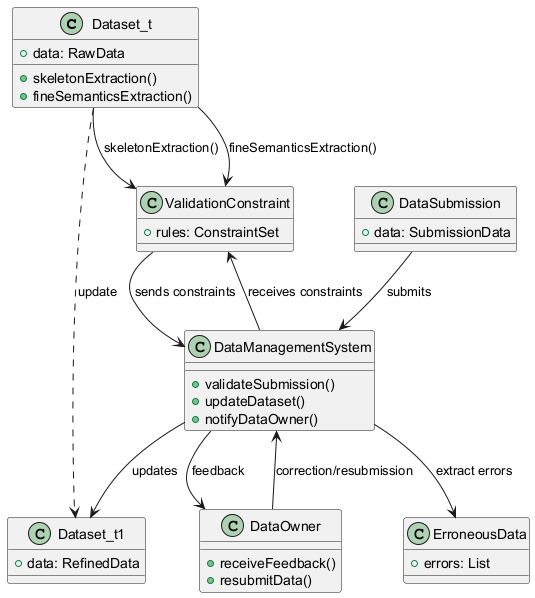

The diagram above was rendered by PlantUML. Its source (embedded in the PNG):
@startuml

class Dataset_t {
    +data: RawData
    +skeletonExtraction()
    +fineSemanticsExtraction()
}

class Dataset_t1 {
    +data: RefinedData
}

class DataSubmission {
    +data: SubmissionData
}

class ValidationConstraint {
    +rules: ConstraintSet
}

class DataManagementSystem {
    +validateSubmission()
    +updateDataset()
    +notifyDataOwner()
}

class DataOwner {
    +receiveFeedback()
    +resubmitData()
}

class ErroneousData {
    +errors: List
}

Dataset_t --> ValidationConstraint : skeletonExtraction()
Dataset_t --> ValidationConstraint : fineSemanticsExtraction()
DataSubmission --> DataManagementSystem : submits
DataManagementSystem --> Dataset_t1 : updates
ValidationConstraint --> DataManagementSystem : sends constraints
DataManagementSystem --> ValidationConstraint : receives constraints
DataManagementSystem --> DataOwner : feedback
DataOwner --> DataManagementSystem : correction/resubmission
DataManagementSystem --> ErroneousData : extract errors
Dataset_t ..> Dataset_t1 : update

@enduml